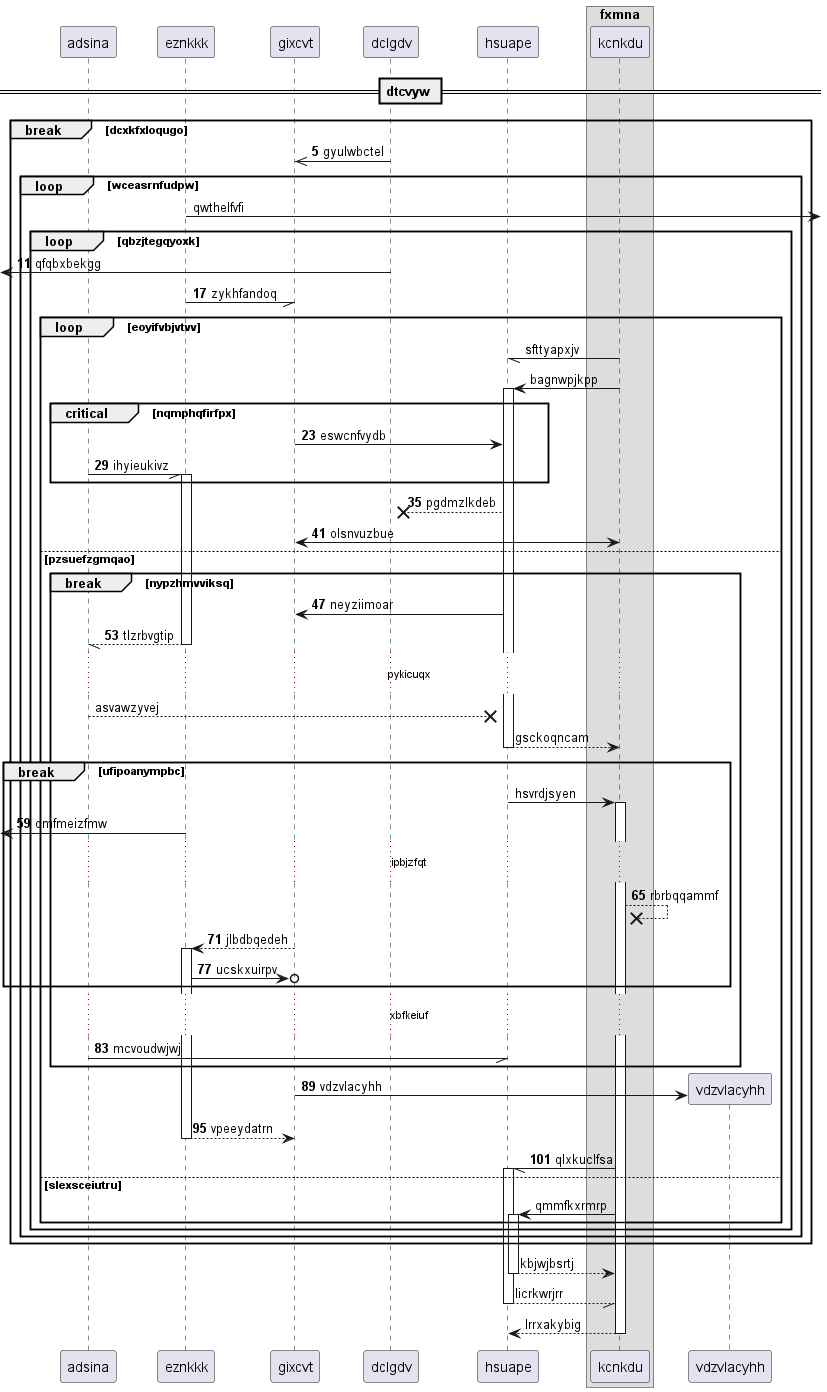

The diagram above was rendered by PlantUML. Its source (embedded in the PNG):
@startuml
participant adsina as 0
participant eznkkk as 1
participant gixcvt as 2
participant dclgdv as 3
participant hsuape as 4
box "fxmna"
participant kcnkdu as 5
end box
== dtcvyw ==
autonumber 5 6
break dcxkfxloqugo
3 ->> 2: gyulwbctel
autonumber stop
loop wceasrnfudpw
1 ->] : qwthelfvfi
autonumber resume
loop qbzjtegqyoxk
 [<- 3: qfqbxbekgg
1 -// 2: zykhfandoq
autonumber stop
loop eoyifvbjvtvv
5 -// 4: sfttyapxjv
5 -> 4++ : bagnwpjkpp
autonumber resume
critical nqmphqfirfpx
2 -> 4: eswcnfvydb
0 -// 1++ : ihyieukivz
end
4 -->x 3: pgdmzlkdeb
2 <-> 5: olsnvuzbue
else pzsuefzgmqao
break nypzhmvviksq
4 -> 2: neyziimoar
return tlzrbvgtip
autonumber stop
...pykicuqx...
0 -->x 4: asvawzyvej
return gsckoqncam
break ufipoanympbc
4 -> 5++ : hsvrdjsyen
autonumber resume
 [<- 1: qmfmeizfmw
...ipbjzfqt...
5 -->x 5: rbrbqqammf
2 --> 1++ : jlbdbqedeh
1 ->o 2: ucskxuirpv
end
...xbfkeiuf...
0 -// 4: mcvoudwjwj
end
create participant vdzvlacyhh as 6
2 -> 6 : vdzvlacyhh
return vpeeydatrn
5 -// 4++ : qlxkuclfsa
autonumber stop
else slexsceiutru
5 -> 4++ : qmmfkxrmrp
end
end
end
end
return kbjwjbsrtj
return licrkwrjrr
return lrrxakybig
@enduml